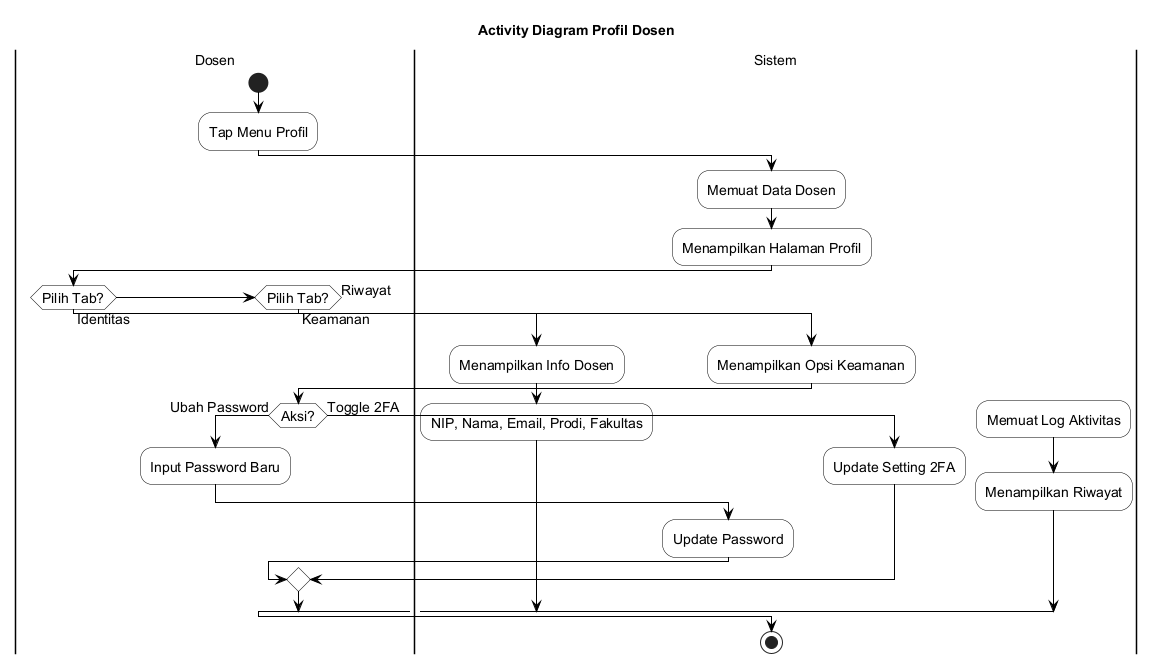

The diagram above was rendered by PlantUML. Its source (embedded in the PNG):
@startuml
skinparam backgroundColor White
skinparam ActivityBackgroundColor White
skinparam ActivityBorderColor Black
skinparam ActivityDiamondBackgroundColor White
skinparam ActivityDiamondBorderColor Black
skinparam ArrowColor Black
skinparam PartitionBorderColor Black
skinparam PartitionBackgroundColor White
skinparam defaultFontSize 14

title Activity Diagram Profil Dosen

|Dosen|
start
:Tap Menu Profil;

|Sistem|
:Memuat Data Dosen;
:Menampilkan Halaman Profil;

|Dosen|
if (Pilih Tab?) then (Identitas)
  |Sistem|
  :Menampilkan Info Dosen;
  :NIP, Nama, Email, Prodi, Fakultas;
else if (Pilih Tab?) then (Keamanan)
  |Sistem|
  :Menampilkan Opsi Keamanan;
  |Dosen|
  if (Aksi?) then (Ubah Password)
    :Input Password Baru;
    |Sistem|
    :Update Password;
  else (Toggle 2FA)
    |Sistem|
    :Update Setting 2FA;
  endif
else (Riwayat)
  |Sistem|
  :Memuat Log Aktivitas;
  :Menampilkan Riwayat;
endif

stop

@enduml